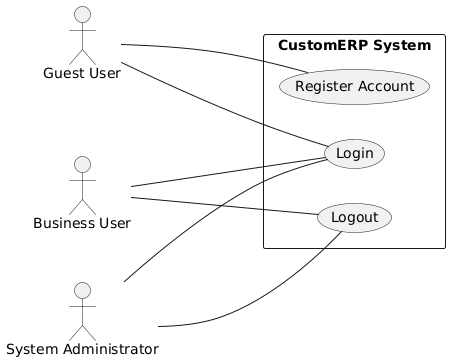

The diagram above was rendered by PlantUML. Its source (embedded in the PNG):
@startuml
left to right direction

' ======= Actors =========
actor "Guest User" as Guest
actor "Business User" as BU
actor "System Administrator" as Admin

' ======= System boundary =========
rectangle "CustomERP System" {

    (Register Account) as Register
    (Login) as Login
    (Logout) as Logout

}

' ======= Actor associations =========
Guest --- Register
Guest --- Login

BU --- Login
BU --- Logout

Admin --- Login
Admin --- Logout
@enduml